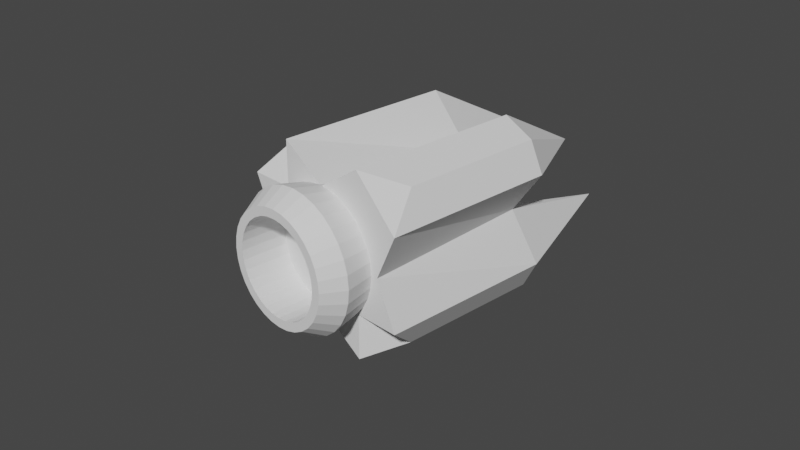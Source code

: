# Source: Lvl4.blend  (saved by Blender 3.3.6; exported with 4.5.12 LTS)
import bpy
from mathutils import Matrix  # noqa: F401  (used for matrix-valued properties, if any)

bpy.ops.wm.read_factory_settings(use_empty=True)
scene = bpy.context.scene
scene.name = 'Scene'

# ---- collections
col_collection = bpy.data.collections.new('Collection'); scene.collection.children.link(col_collection)

# ---- world
world_world = bpy.data.worlds.new('World'); scene.world = world_world
world_world.use_nodes = True; world_world.node_tree.nodes.clear()
_N = world_world.node_tree.nodes; _L = world_world.node_tree.links
n0 = _N.new('ShaderNodeOutputWorld'); n0.name = 'World Output'; n0.location = (300, 300)
n1 = _N.new('ShaderNodeBackground'); n1.name = 'Background'; n1.location = (10, 300)
n1.inputs[0].default_value = (0.05088, 0.05088, 0.05088, 1.0)
_L.new(n1.outputs[0], n0.inputs[0])
n0.is_active_output = True
world_world.color = (0.05088, 0.05088, 0.05088)
world_world.use_sun_shadow = False
world_world.sun_shadow_jitter_overblur = 0.0

# ---- cameras
cam_camera = bpy.data.cameras.new('Camera')
cam_camera.clip_end = 100.0
cam_camera.ortho_scale = 7.314

# ---- meshes
me_cube_001 = bpy.data.meshes.new('Cube.001')
me_cube_001.from_pydata([(-0.8218, -0.6219, -0.8218), (-0.8218, -0.6219, 0.8218), (-0.8218, 1.022, -0.8218), (-0.8218, 1.022, 0.8218), (0.8218, -0.6219, -0.8218), (0.8218, -0.6219, 0.8218), (0.8218, 1.022, -0.8218), (0.8218, 1.022, 0.8218), (0.5, 1.0, -1.0), (0.0, 1.0, -0.4509), (-0.5, 1.0, -1.0), (-0.5, 1.0, 1.0), (0.0, 1.0, 0.4509), (0.5, 1.0, 1.0), (-0.5, -1.0, -1.0), (0.0, -1.0, -0.6754), (0.5, -1.0, -1.0), (0.5, -1.0, 1.0), (0.0, -1.0, 0.6754), (-0.5, -1.0, 1.0), (-1.0, -1.0, -0.5), (-0.7666, -1.0, 0.0), (-1.0, -1.0, 0.5), (-1.0, 1.0, 0.5), (-0.64, 1.0, 0.0), (-1.0, 1.0, -0.5), (1.0, 1.0, 0.5), (0.64, 1.0, 0.0), (1.0, 1.0, -0.5), (1.0, -1.0, 0.5), (0.7666, -1.0, 0.0), (1.0, -1.0, -0.5), (0.5, -1.0, 0.5), (0.5, -1.0, 0.0), (0.5, -1.0, -0.5), (0.0, -1.0, 0.5), (0.0, -1.0, 0.0), (0.0, -1.0, -0.5), (-0.5, -1.0, 0.5), (-0.5, -1.0, 0.0), (-0.5, -1.0, -0.5), (-0.4109, 2.092, 0.4109), (-0.5, 1.0, 0.0), (-0.4109, 2.61, -0.4109), (0.0, 0.7302, 0.4109), (0.0, 1.0, 0.0), (0.0, 1.248, -0.4109), (0.4109, 2.092, 0.4109), (0.5, 1.0, 0.0), (0.4109, 2.61, -0.4109), (0.0, 2.283, 0.0)], [], [(22, 1, 3, 23), (47, 13, 7, 26), (26, 7, 5, 29), (38, 19, 1, 22), (8, 6, 4, 16), (11, 3, 1, 19), (7, 13, 17, 5), (13, 12, 18, 17), (12, 11, 19, 18), (2, 10, 14, 0), (10, 9, 15, 14), (9, 8, 16, 15), (29, 5, 17, 32), (32, 17, 18, 35), (35, 18, 19, 38), (23, 3, 11, 41), (41, 11, 12, 44), (44, 12, 13, 47), (9, 46, 49, 8), (46, 45, 48, 49), (45, 44, 47, 48), (10, 43, 46, 9), (43, 42, 45, 46), (42, 41, 44, 45), (2, 25, 43, 10), (25, 24, 42, 43), (24, 23, 41, 42), (15, 37, 40, 14), (37, 36, 39, 40), (36, 35, 38, 39), (16, 34, 37, 15), (34, 33, 36, 37), (33, 32, 35, 36), (4, 31, 34, 16), (31, 30, 33, 34), (30, 29, 32, 33), (14, 40, 20, 0), (40, 39, 21, 20), (39, 38, 22, 21), (6, 28, 31, 4), (28, 27, 30, 31), (27, 26, 29, 30), (8, 49, 28, 6), (49, 48, 27, 28), (48, 47, 26, 27), (0, 20, 25, 2), (20, 21, 24, 25), (21, 22, 23, 24)])
_uv = me_cube_001.uv_layers.new(name='UVMap')
_uv.uv.foreach_set('vector', [0.5625, 0.0, 0.625, 0.0, 0.625, 0.25, 0.5625, 0.25, 0.5625, 0.4375, 0.625, 0.4375, 0.625, 0.5, 0.5625, 0.5, 0.5625, 0.5, 0.625, 0.5, 0.625, 0.75, 0.5625, 0.75, 0.5625, 0.9375, 0.625, 0.9375, 0.625, 1.0, 0.5625, 1.0, 0.3125, 0.5, 0.375, 0.5, 0.375, 0.75, 0.3125, 0.75, 0.8125, 0.5, 0.875, 0.5, 0.875, 0.75, 0.8125, 0.75, 0.625, 0.5, 0.6875, 0.5, 0.6875, 0.75, 0.625, 0.75, 0.6875, 0.5, 0.75, 0.5, 0.75, 0.75, 0.6875, 0.75, 0.75, 0.5, 0.8125, 0.5, 0.8125, 0.75, 0.75, 0.75, 0.125, 0.5, 0.1875, 0.5, 0.1875, 0.75, 0.125, 0.75, 0.1875, 0.5, 0.25, 0.5, 0.25, 0.75, 0.1875, 0.75, 0.25, 0.5, 0.3125, 0.5, 0.3125, 0.75, 0.25, 0.75, 0.5625, 0.75, 0.625, 0.75, 0.625, 0.8125, 0.5625, 0.8125, 0.5625, 0.8125, 0.625, 0.8125, 0.625, 0.875, 0.5625, 0.875, 0.5625, 0.875, 0.625, 0.875, 0.625, 0.9375, 0.5625, 0.9375, 0.5625, 0.25, 0.625, 0.25, 0.625, 0.3125, 0.5625, 0.3125, 0.5625, 0.3125, 0.625, 0.3125, 0.625, 0.375, 0.5625, 0.375, 0.5625, 0.375, 0.625, 0.375, 0.625, 0.4375, 0.5625, 0.4375, 0.375, 0.375, 0.4375, 0.375, 0.4375, 0.4375, 0.375, 0.4375, 0.4375, 0.375, 0.5, 0.375, 0.5, 0.4375, 0.4375, 0.4375, 0.5, 0.375, 0.5625, 0.375, 0.5625, 0.4375, 0.5, 0.4375, 0.375, 0.3125, 0.4375, 0.3125, 0.4375, 0.375, 0.375, 0.375, 0.4375, 0.3125, 0.5, 0.3125, 0.5, 0.375, 0.4375, 0.375, 0.5, 0.3125, 0.5625, 0.3125, 0.5625, 0.375, 0.5, 0.375, 0.375, 0.25, 0.4375, 0.25, 0.4375, 0.3125, 0.375, 0.3125, 0.4375, 0.25, 0.5, 0.25, 0.5, 0.3125, 0.4375, 0.3125, 0.5, 0.25, 0.5625, 0.25, 0.5625, 0.3125, 0.5, 0.3125, 0.375, 0.875, 0.4375, 0.875, 0.4375, 0.9375, 0.375, 0.9375, 0.4375, 0.875, 0.5, 0.875, 0.5, 0.9375, 0.4375, 0.9375, 0.5, 0.875, 0.5625, 0.875, 0.5625, 0.9375, 0.5, 0.9375, 0.375, 0.8125, 0.4375, 0.8125, 0.4375, 0.875, 0.375, 0.875, 0.4375, 0.8125, 0.5, 0.8125, 0.5, 0.875, 0.4375, 0.875, 0.5, 0.8125, 0.5625, 0.8125, 0.5625, 0.875, 0.5, 0.875, 0.375, 0.75, 0.4375, 0.75, 0.4375, 0.8125, 0.375, 0.8125, 0.4375, 0.75, 0.5, 0.75, 0.5, 0.8125, 0.4375, 0.8125, 0.5, 0.75, 0.5625, 0.75, 0.5625, 0.8125, 0.5, 0.8125, 0.375, 0.9375, 0.4375, 0.9375, 0.4375, 1.0, 0.375, 1.0, 0.4375, 0.9375, 0.5, 0.9375, 0.5, 1.0, 0.4375, 1.0, 0.5, 0.9375, 0.5625, 0.9375, 0.5625, 1.0, 0.5, 1.0, 0.375, 0.5, 0.4375, 0.5, 0.4375, 0.75, 0.375, 0.75, 0.4375, 0.5, 0.5, 0.5, 0.5, 0.75, 0.4375, 0.75, 0.5, 0.5, 0.5625, 0.5, 0.5625, 0.75, 0.5, 0.75, 0.375, 0.4375, 0.4375, 0.4375, 0.4375, 0.5, 0.375, 0.5, 0.4375, 0.4375, 0.5, 0.4375, 0.5, 0.5, 0.4375, 0.5, 0.5, 0.4375, 0.5625, 0.4375, 0.5625, 0.5, 0.5, 0.5, 0.375, 0.0, 0.4375, 0.0, 0.4375, 0.25, 0.375, 0.25, 0.4375, 0.0, 0.5, 0.0, 0.5, 0.25, 0.4375, 0.25, 0.5, 0.0, 0.5625, 0.0, 0.5625, 0.25, 0.5, 0.25])
me_cube_001.update()
me_cylinder = bpy.data.meshes.new('Cylinder')
me_cylinder.from_pydata([(0.0, 1.0, -1.0), (0.0, 1.0, 1.0), (0.1951, 0.9808, -1.0), (0.1951, 0.9808, 1.0), (0.3827, 0.9239, -1.0), (0.3827, 0.9239, 1.0), (0.5556, 0.8315, -1.0), (0.5556, 0.8315, 1.0), (0.7071, 0.7071, -1.0), (0.7071, 0.7071, 1.0), (0.8315, 0.5556, -1.0), (0.8315, 0.5556, 1.0), (0.9239, 0.3827, -1.0), (0.9239, 0.3827, 1.0), (0.9808, 0.1951, -1.0), (0.9808, 0.1951, 1.0), (1.0, 0.0, -1.0), (1.0, 0.0, 1.0), (0.9808, -0.1951, -1.0), (0.9808, -0.1951, 1.0), (0.9239, -0.3827, -1.0), (0.9239, -0.3827, 1.0), (0.8315, -0.5556, -1.0), (0.8315, -0.5556, 1.0), (0.7071, -0.7071, -1.0), (0.7071, -0.7071, 1.0), (0.5556, -0.8315, -1.0), (0.5556, -0.8315, 1.0), (0.3827, -0.9239, -1.0), (0.3827, -0.9239, 1.0), (0.1951, -0.9808, -1.0), (0.1951, -0.9808, 1.0), (0.0, -1.0, -1.0), (0.0, -1.0, 1.0), (-0.1951, -0.9808, -1.0), (-0.1951, -0.9808, 1.0), (-0.3827, -0.9239, -1.0), (-0.3827, -0.9239, 1.0), (-0.5556, -0.8315, -1.0), (-0.5556, -0.8315, 1.0), (-0.7071, -0.7071, -1.0), (-0.7071, -0.7071, 1.0), (-0.8315, -0.5556, -1.0), (-0.8315, -0.5556, 1.0), (-0.9239, -0.3827, -1.0), (-0.9239, -0.3827, 1.0), (-0.9808, -0.1951, -1.0), (-0.9808, -0.1951, 1.0), (-1.0, 0.0, -1.0), (-1.0, 0.0, 1.0), (-0.9808, 0.1951, -1.0), (-0.9808, 0.1951, 1.0), (-0.9239, 0.3827, -1.0), (-0.9239, 0.3827, 1.0), (-0.8315, 0.5556, -1.0), (-0.8315, 0.5556, 1.0), (-0.7071, 0.7071, -1.0), (-0.7071, 0.7071, 1.0), (-0.5556, 0.8315, -1.0), (-0.5556, 0.8315, 1.0), (-0.3827, 0.9239, -1.0), (-0.3827, 0.9239, 1.0), (-0.1951, 0.9808, -1.0), (-0.1951, 0.9808, 1.0), (0.0, 1.0, 0.4347), (0.1951, 0.9808, 0.4347), (0.3827, 0.9239, 0.4347), (0.5556, 0.8315, 0.4347), (0.7071, 0.7071, 0.4347), (0.8315, 0.5556, 0.4347), (0.9239, 0.3827, 0.4347), (0.9808, 0.1951, 0.4347), (1.0, 0.0, 0.4347), (0.9808, -0.1951, 0.4347), (0.9239, -0.3827, 0.4347), (0.8315, -0.5556, 0.4347), (0.7071, -0.7071, 0.4347), (0.5556, -0.8315, 0.4347), (0.3827, -0.9239, 0.4347), (0.1951, -0.9808, 0.4347), (0.0, -1.0, 0.4347), (-0.1951, -0.9808, 0.4347), (-0.3827, -0.9239, 0.4347), (-0.5556, -0.8315, 0.4347), (-0.7071, -0.7071, 0.4347), (-0.8315, -0.5556, 0.4347), (-0.9239, -0.3827, 0.4347), (-0.9808, -0.1951, 0.4347), (-1.0, 0.0, 0.4347), (-0.9808, 0.1951, 0.4347), (-0.9239, 0.3827, 0.4347), (-0.8315, 0.5556, 0.4347), (-0.7071, 0.7071, 0.4347), (-0.5556, 0.8315, 0.4347), (-0.3827, 0.9239, 0.4347), (-0.1951, 0.9808, 0.4347), (0.0, 1.0, -1.0), (0.1951, 0.9808, -1.0), (0.3827, 0.9239, -1.0), (0.5556, 0.8315, -1.0), (0.7071, 0.7071, -1.0), (0.8315, 0.5556, -1.0), (0.9239, 0.3827, -1.0), (0.9808, 0.1951, -1.0), (1.0, 0.0, -1.0), (0.9808, -0.1951, -1.0), (0.9239, -0.3827, -1.0), (0.8315, -0.5556, -1.0), (0.7071, -0.7071, -1.0), (0.5556, -0.8315, -1.0), (0.3827, -0.9239, -1.0), (0.1951, -0.9808, -1.0), (0.0, -1.0, -1.0), (-0.1951, -0.9808, -1.0), (-0.3827, -0.9239, -1.0), (-0.5556, -0.8315, -1.0), (-0.7071, -0.7071, -1.0), (-0.8315, -0.5556, -1.0), (-0.9239, -0.3827, -1.0), (-0.9808, -0.1951, -1.0), (-1.0, 0.0, -1.0), (-0.9808, 0.1951, -1.0), (-0.9239, 0.3827, -1.0), (-0.8315, 0.5556, -1.0), (-0.7071, 0.7071, -1.0), (-0.5556, 0.8315, -1.0), (-0.3827, 0.9239, -1.0), (-0.1951, 0.9808, -1.0), (0.0, 0.8435, -1.0), (0.1646, 0.8273, -1.0), (0.3228, 0.7793, -1.0), (0.4686, 0.7013, -1.0), (0.5964, 0.5964, -1.0), (0.7013, 0.4686, -1.0), (0.7793, 0.3228, -1.0), (0.8273, 0.1646, -1.0), (0.8435, 0.0, -1.0), (0.8273, -0.1646, -1.0), (0.7793, -0.3228, -1.0), (0.7013, -0.4686, -1.0), (0.5964, -0.5964, -1.0), (0.4686, -0.7013, -1.0), (0.3228, -0.7793, -1.0), (0.1646, -0.8273, -1.0), (0.0, -0.8435, -1.0), (-0.1646, -0.8273, -1.0), (-0.3228, -0.7793, -1.0), (-0.4686, -0.7013, -1.0), (-0.5964, -0.5964, -1.0), (-0.7013, -0.4686, -1.0), (-0.7793, -0.3228, -1.0), (-0.8273, -0.1646, -1.0), (-0.8435, 0.0, -1.0), (-0.8273, 0.1646, -1.0), (-0.7793, 0.3228, -1.0), (-0.7013, 0.4686, -1.0), (-0.5964, 0.5964, -1.0), (-0.4686, 0.7013, -1.0), (-0.3228, 0.7793, -1.0), (-0.1646, 0.8273, -1.0), (0.0, 1.0, -1.0), (0.1951, 0.9808, -1.0), (0.3827, 0.9239, -1.0), (0.5556, 0.8315, -1.0), (0.7071, 0.7071, -1.0), (0.8315, 0.5556, -1.0), (0.9239, 0.3827, -1.0), (0.9808, 0.1951, -1.0), (1.0, 0.0, -1.0), (0.9808, -0.1951, -1.0), (0.9239, -0.3827, -1.0), (0.8315, -0.5556, -1.0), (0.7071, -0.7071, -1.0), (0.5556, -0.8315, -1.0), (0.3827, -0.9239, -1.0), (0.1951, -0.9808, -1.0), (0.0, -1.0, -1.0), (-0.1951, -0.9808, -1.0), (-0.3827, -0.9239, -1.0), (-0.5556, -0.8315, -1.0), (-0.7071, -0.7071, -1.0), (-0.8315, -0.5556, -1.0), (-0.9239, -0.3827, -1.0), (-0.9808, -0.1951, -1.0), (-1.0, 0.0, -1.0), (-0.9808, 0.1951, -1.0), (-0.9239, 0.3827, -1.0), (-0.8315, 0.5556, -1.0), (-0.7071, 0.7071, -1.0), (-0.5556, 0.8315, -1.0), (-0.3827, 0.9239, -1.0), (-0.1951, 0.9808, -1.0), (-1.348e-07, 0.8435, -0.163), (0.1646, 0.8273, -0.163), (0.3228, 0.7793, -0.163), (0.4686, 0.7013, -0.163), (0.5964, 0.5964, -0.163), (0.7013, 0.4686, -0.163), (0.7793, 0.3228, -0.163), (0.8273, 0.1646, -0.163), (0.8435, 0.0, -0.163), (0.8273, -0.1646, -0.163), (0.7793, -0.3228, -0.163), (0.7013, -0.4686, -0.163), (0.5964, -0.5964, -0.163), (0.4686, -0.7013, -0.163), (0.3228, -0.7793, -0.163), (0.1646, -0.8273, -0.163), (-1.348e-07, -0.8435, -0.163), (-0.1646, -0.8273, -0.163), (-0.3228, -0.7793, -0.163), (-0.4686, -0.7013, -0.163), (-0.5964, -0.5964, -0.163), (-0.7013, -0.4686, -0.163), (-0.7793, -0.3228, -0.163), (-0.8273, -0.1646, -0.163), (-0.8435, 0.0, -0.163), (-0.8273, 0.1646, -0.163), (-0.7793, 0.3228, -0.163), (-0.7013, 0.4686, -0.163), (-0.5964, 0.5964, -0.163), (-0.4686, 0.7013, -0.163), (-0.3228, 0.7793, -0.163), (-0.1646, 0.8273, -0.163), (0.2378, 1.195, -0.6203), (0.4664, 1.126, -0.6203), (0.6772, 1.013, -0.6203), (0.8619, 0.8619, -0.6203), (1.013, 0.6772, -0.6203), (1.126, 0.4664, -0.6203), (1.195, 0.2378, -0.6203), (1.219, 1.824e-08, -0.6203), (1.195, -0.2378, -0.6203), (1.126, -0.4664, -0.6203), (1.013, -0.6772, -0.6203), (0.8619, -0.8619, -0.6203), (0.6772, -1.013, -0.6203), (0.4664, -1.126, -0.6203), (0.2378, -1.195, -0.6203), (-4.182e-09, -1.219, -0.6203), (-0.2378, -1.195, -0.6203), (-0.4664, -1.126, -0.6203), (-0.6772, -1.013, -0.6203), (-0.8619, -0.8619, -0.6203), (-1.013, -0.6772, -0.6203), (-1.126, -0.4664, -0.6203), (-1.195, -0.2378, -0.6203), (-1.219, 1.824e-08, -0.6203), (-1.195, 0.2378, -0.6203), (-1.126, 0.4664, -0.6203), (-1.013, 0.6772, -0.6203), (-0.8619, 0.8619, -0.6203), (-0.6772, 1.013, -0.6203), (-0.4664, 1.126, -0.6203), (-0.2378, 1.195, -0.6203), (-4.182e-09, 1.219, -0.6203)], [], [(64, 1, 3, 65), (65, 3, 5, 66), (66, 5, 7, 67), (67, 7, 9, 68), (68, 9, 11, 69), (69, 11, 13, 70), (70, 13, 15, 71), (71, 15, 17, 72), (72, 17, 19, 73), (73, 19, 21, 74), (74, 21, 23, 75), (75, 23, 25, 76), (76, 25, 27, 77), (77, 27, 29, 78), (78, 29, 31, 79), (79, 31, 33, 80), (80, 33, 35, 81), (81, 35, 37, 82), (82, 37, 39, 83), (83, 39, 41, 84), (84, 41, 43, 85), (85, 43, 45, 86), (86, 45, 47, 87), (87, 47, 49, 88), (88, 49, 51, 89), (89, 51, 53, 90), (90, 53, 55, 91), (91, 55, 57, 92), (92, 57, 59, 93), (93, 59, 61, 94), (3, 1, 63, 61, 59, 57, 55, 53, 51, 49, 47, 45, 43, 41, 39, 37, 35, 33, 31, 29, 27, 25, 23, 21, 19, 17, 15, 13, 11, 9, 7, 5), (94, 61, 63, 95), (95, 63, 1, 64), (6, 8, 100, 99), (254, 95, 64, 255), (253, 94, 95, 254), (252, 93, 94, 253), (251, 92, 93, 252), (250, 91, 92, 251), (249, 90, 91, 250), (248, 89, 90, 249), (247, 88, 89, 248), (246, 87, 88, 247), (245, 86, 87, 246), (244, 85, 86, 245), (243, 84, 85, 244), (242, 83, 84, 243), (241, 82, 83, 242), (240, 81, 82, 241), (239, 80, 81, 240), (238, 79, 80, 239), (237, 78, 79, 238), (236, 77, 78, 237), (235, 76, 77, 236), (234, 75, 76, 235), (233, 74, 75, 234), (232, 73, 74, 233), (231, 72, 73, 232), (230, 71, 72, 231), (229, 70, 71, 230), (228, 69, 70, 229), (227, 68, 69, 228), (226, 67, 68, 227), (225, 66, 67, 226), (224, 65, 66, 225), (255, 64, 65, 224), (120, 121, 185, 184), (24, 26, 109, 108), (42, 44, 118, 117), (60, 62, 127, 126), (16, 18, 105, 104), (34, 36, 114, 113), (52, 54, 123, 122), (8, 10, 101, 100), (26, 28, 110, 109), (44, 46, 119, 118), (0, 2, 97, 96), (62, 0, 96, 127), (18, 20, 106, 105), (36, 38, 115, 114), (54, 56, 124, 123), (10, 12, 102, 101), (28, 30, 111, 110), (46, 48, 120, 119), (2, 4, 98, 97), (20, 22, 107, 106), (38, 40, 116, 115), (56, 58, 125, 124), (12, 14, 103, 102), (30, 32, 112, 111), (48, 50, 121, 120), (4, 6, 99, 98), (22, 24, 108, 107), (40, 42, 117, 116), (58, 60, 126, 125), (14, 16, 104, 103), (32, 34, 113, 112), (50, 52, 122, 121), (136, 137, 201, 200), (107, 108, 172, 171), (121, 122, 186, 185), (108, 109, 173, 172), (122, 123, 187, 186), (109, 110, 174, 173), (96, 97, 161, 160), (123, 124, 188, 187), (110, 111, 175, 174), (97, 98, 162, 161), (124, 125, 189, 188), (111, 112, 176, 175), (98, 99, 163, 162), (125, 126, 190, 189), (112, 113, 177, 176), (99, 100, 164, 163), (126, 127, 191, 190), (113, 114, 178, 177), (100, 101, 165, 164), (127, 96, 160, 191), (114, 115, 179, 178), (101, 102, 166, 165), (115, 116, 180, 179), (102, 103, 167, 166), (116, 117, 181, 180), (103, 104, 168, 167), (117, 118, 182, 181), (104, 105, 169, 168), (118, 119, 183, 182), (105, 106, 170, 169), (119, 120, 184, 183), (106, 107, 171, 170), (129, 128, 160, 161), (130, 129, 161, 162), (131, 130, 162, 163), (132, 131, 163, 164), (133, 132, 164, 165), (134, 133, 165, 166), (135, 134, 166, 167), (136, 135, 167, 168), (137, 136, 168, 169), (138, 137, 169, 170), (139, 138, 170, 171), (140, 139, 171, 172), (141, 140, 172, 173), (142, 141, 173, 174), (143, 142, 174, 175), (144, 143, 175, 176), (145, 144, 176, 177), (146, 145, 177, 178), (147, 146, 178, 179), (148, 147, 179, 180), (149, 148, 180, 181), (150, 149, 181, 182), (151, 150, 182, 183), (152, 151, 183, 184), (153, 152, 184, 185), (154, 153, 185, 186), (155, 154, 186, 187), (156, 155, 187, 188), (157, 156, 188, 189), (158, 157, 189, 190), (159, 158, 190, 191), (128, 159, 191, 160), (192, 193, 194, 195, 196, 197, 198, 199, 200, 201, 202, 203, 204, 205, 206, 207, 208, 209, 210, 211, 212, 213, 214, 215, 216, 217, 218, 219, 220, 221, 222, 223), (150, 151, 215, 214), (137, 138, 202, 201), (151, 152, 216, 215), (138, 139, 203, 202), (152, 153, 217, 216), (139, 140, 204, 203), (153, 154, 218, 217), (140, 141, 205, 204), (154, 155, 219, 218), (141, 142, 206, 205), (128, 129, 193, 192), (155, 156, 220, 219), (142, 143, 207, 206), (129, 130, 194, 193), (156, 157, 221, 220), (143, 144, 208, 207), (130, 131, 195, 194), (157, 158, 222, 221), (144, 145, 209, 208), (131, 132, 196, 195), (158, 159, 223, 222), (145, 146, 210, 209), (132, 133, 197, 196), (159, 128, 192, 223), (146, 147, 211, 210), (133, 134, 198, 197), (147, 148, 212, 211), (134, 135, 199, 198), (148, 149, 213, 212), (135, 136, 200, 199), (149, 150, 214, 213), (0, 255, 224, 2), (2, 224, 225, 4), (4, 225, 226, 6), (6, 226, 227, 8), (8, 227, 228, 10), (10, 228, 229, 12), (12, 229, 230, 14), (14, 230, 231, 16), (16, 231, 232, 18), (18, 232, 233, 20), (20, 233, 234, 22), (22, 234, 235, 24), (24, 235, 236, 26), (26, 236, 237, 28), (28, 237, 238, 30), (30, 238, 239, 32), (32, 239, 240, 34), (34, 240, 241, 36), (36, 241, 242, 38), (38, 242, 243, 40), (40, 243, 244, 42), (42, 244, 245, 44), (44, 245, 246, 46), (46, 246, 247, 48), (48, 247, 248, 50), (50, 248, 249, 52), (52, 249, 250, 54), (54, 250, 251, 56), (56, 251, 252, 58), (58, 252, 253, 60), (60, 253, 254, 62), (62, 254, 255, 0)])
_uv = me_cylinder.uv_layers.new(name='UVMap')
_uv.uv.foreach_set('vector', [1.0, 0.8587, 1.0, 1.0, 0.9688, 1.0, 0.9688, 0.8587, 0.9688, 0.8587, 0.9688, 1.0, 0.9375, 1.0, 0.9375, 0.8587, 0.9375, 0.8587, 0.9375, 1.0, 0.9062, 1.0, 0.9062, 0.8587, 0.9062, 0.8587, 0.9062, 1.0, 0.875, 1.0, 0.875, 0.8587, 0.875, 0.8587, 0.875, 1.0, 0.8438, 1.0, 0.8438, 0.8587, 0.8438, 0.8587, 0.8438, 1.0, 0.8125, 1.0, 0.8125, 0.8587, 0.8125, 0.8587, 0.8125, 1.0, 0.7812, 1.0, 0.7812, 0.8587, 0.7812, 0.8587, 0.7812, 1.0, 0.75, 1.0, 0.75, 0.8587, 0.75, 0.8587, 0.75, 1.0, 0.7188, 1.0, 0.7188, 0.8587, 0.7188, 0.8587, 0.7188, 1.0, 0.6875, 1.0, 0.6875, 0.8587, 0.6875, 0.8587, 0.6875, 1.0, 0.6562, 1.0, 0.6562, 0.8587, 0.6562, 0.8587, 0.6562, 1.0, 0.625, 1.0, 0.625, 0.8587, 0.625, 0.8587, 0.625, 1.0, 0.5938, 1.0, 0.5938, 0.8587, 0.5938, 0.8587, 0.5938, 1.0, 0.5625, 1.0, 0.5625, 0.8587, 0.5625, 0.8587, 0.5625, 1.0, 0.5312, 1.0, 0.5312, 0.8587, 0.5312, 0.8587, 0.5312, 1.0, 0.5, 1.0, 0.5, 0.8587, 0.5, 0.8587, 0.5, 1.0, 0.4688, 1.0, 0.4688, 0.8587, 0.4688, 0.8587, 0.4688, 1.0, 0.4375, 1.0, 0.4375, 0.8587, 0.4375, 0.8587, 0.4375, 1.0, 0.4062, 1.0, 0.4062, 0.8587, 0.4062, 0.8587, 0.4062, 1.0, 0.375, 1.0, 0.375, 0.8587, 0.375, 0.8587, 0.375, 1.0, 0.3438, 1.0, 0.3438, 0.8587, 0.3438, 0.8587, 0.3438, 1.0, 0.3125, 1.0, 0.3125, 0.8587, 0.3125, 0.8587, 0.3125, 1.0, 0.2812, 1.0, 0.2812, 0.8587, 0.2812, 0.8587, 0.2812, 1.0, 0.25, 1.0, 0.25, 0.8587, 0.25, 0.8587, 0.25, 1.0, 0.2188, 1.0, 0.2188, 0.8587, 0.2188, 0.8587, 0.2188, 1.0, 0.1875, 1.0, 0.1875, 0.8587, 0.1875, 0.8587, 0.1875, 1.0, 0.1562, 1.0, 0.1562, 0.8587, 0.1562, 0.8587, 0.1562, 1.0, 0.125, 1.0, 0.125, 0.8587, 0.125, 0.8587, 0.125, 1.0, 0.09375, 1.0, 0.09375, 0.8587, 0.09375, 0.8587, 0.09375, 1.0, 0.0625, 1.0, 0.0625, 0.8587, 0.2968, 0.4854, 0.25, 0.49, 0.2032, 0.4854, 0.1582, 0.4717, 0.1167, 0.4496, 0.08029, 0.4197, 0.05045, 0.3833, 0.02827, 0.3418, 0.01461, 0.2968, 0.01, 0.25, 0.01461, 0.2032, 0.02827, 0.1582, 0.05045, 0.1167, 0.08029, 0.08029, 0.1167, 0.05045, 0.1582, 0.02827, 0.2032, 0.01461, 0.25, 0.01, 0.2968, 0.01461, 0.3418, 0.02827, 0.3833, 0.05045, 0.4197, 0.08029, 0.4496, 0.1167, 0.4717, 0.1582, 0.4854, 0.2032, 0.49, 0.25, 0.4854, 0.2968, 0.4717, 0.3418, 0.4496, 0.3833, 0.4197, 0.4197, 0.3833, 0.4496, 0.3418, 0.4717, 0.0625, 0.8587, 0.0625, 1.0, 0.03125, 1.0, 0.03125, 0.8587, 0.03125, 0.8587, 0.03125, 1.0, 0.0, 1.0, 0.0, 0.8587, 0.9062, 0.5, 0.875, 0.5, 0.875, 0.5, 0.9062, 0.5, 0.03125, 0.5269, 0.03125, 0.8587, 0.0, 0.8587, 0.0, 0.5269, 0.0625, 0.5269, 0.0625, 0.8587, 0.03125, 0.8587, 0.03125, 0.5269, 0.09375, 0.5269, 0.09375, 0.8587, 0.0625, 0.8587, 0.0625, 0.5269, 0.125, 0.5269, 0.125, 0.8587, 0.09375, 0.8587, 0.09375, 0.5269, 0.1562, 0.5269, 0.1562, 0.8587, 0.125, 0.8587, 0.125, 0.5269, 0.1875, 0.5269, 0.1875, 0.8587, 0.1562, 0.8587, 0.1562, 0.5269, 0.2188, 0.5269, 0.2188, 0.8587, 0.1875, 0.8587, 0.1875, 0.5269, 0.25, 0.5269, 0.25, 0.8587, 0.2188, 0.8587, 0.2188, 0.5269, 0.2812, 0.5269, 0.2812, 0.8587, 0.25, 0.8587, 0.25, 0.5269, 0.3125, 0.5269, 0.3125, 0.8587, 0.2812, 0.8587, 0.2812, 0.5269, 0.3438, 0.5269, 0.3438, 0.8587, 0.3125, 0.8587, 0.3125, 0.5269, 0.375, 0.5269, 0.375, 0.8587, 0.3438, 0.8587, 0.3438, 0.5269, 0.4062, 0.5269, 0.4062, 0.8587, 0.375, 0.8587, 0.375, 0.5269, 0.4375, 0.5269, 0.4375, 0.8587, 0.4062, 0.8587, 0.4062, 0.5269, 0.4688, 0.5269, 0.4688, 0.8587, 0.4375, 0.8587, 0.4375, 0.5269, 0.5, 0.5269, 0.5, 0.8587, 0.4688, 0.8587, 0.4688, 0.5269, 0.5312, 0.5269, 0.5312, 0.8587, 0.5, 0.8587, 0.5, 0.5269, 0.5625, 0.5269, 0.5625, 0.8587, 0.5312, 0.8587, 0.5312, 0.5269, 0.5938, 0.5269, 0.5938, 0.8587, 0.5625, 0.8587, 0.5625, 0.5269, 0.625, 0.5269, 0.625, 0.8587, 0.5938, 0.8587, 0.5938, 0.5269, 0.6562, 0.5269, 0.6562, 0.8587, 0.625, 0.8587, 0.625, 0.5269, 0.6875, 0.5269, 0.6875, 0.8587, 0.6562, 0.8587, 0.6562, 0.5269, 0.7188, 0.5269, 0.7188, 0.8587, 0.6875, 0.8587, 0.6875, 0.5269, 0.75, 0.5269, 0.75, 0.8587, 0.7188, 0.8587, 0.7188, 0.5269, 0.7812, 0.5269, 0.7812, 0.8587, 0.75, 0.8587, 0.75, 0.5269, 0.8125, 0.5269, 0.8125, 0.8587, 0.7812, 0.8587, 0.7812, 0.5269, 0.8438, 0.5269, 0.8438, 0.8587, 0.8125, 0.8587, 0.8125, 0.5269, 0.875, 0.5269, 0.875, 0.8587, 0.8438, 0.8587, 0.8438, 0.5269, 0.9062, 0.5269, 0.9062, 0.8587, 0.875, 0.8587, 0.875, 0.5269, 0.9375, 0.5269, 0.9375, 0.8587, 0.9062, 0.8587, 0.9062, 0.5269, 0.9688, 0.5269, 0.9688, 0.8587, 0.9375, 0.8587, 0.9375, 0.5269, 1.0, 0.5269, 1.0, 0.8587, 0.9688, 0.8587, 0.9688, 0.5269, 0.25, 0.5, 0.2188, 0.5, 0.2188, 0.5, 0.25, 0.5, 0.625, 0.5, 0.5938, 0.5, 0.5938, 0.5, 0.625, 0.5, 0.3438, 0.5, 0.3125, 0.5, 0.3125, 0.5, 0.3438, 0.5, 0.0625, 0.5, 0.03125, 0.5, 0.03125, 0.5, 0.0625, 0.5, 0.75, 0.5, 0.7188, 0.5, 0.7188, 0.5, 0.75, 0.5, 0.4688, 0.5, 0.4375, 0.5, 0.4375, 0.5, 0.4688, 0.5, 0.1875, 0.5, 0.1562, 0.5, 0.1562, 0.5, 0.1875, 0.5, 0.875, 0.5, 0.8438, 0.5, 0.8438, 0.5, 0.875, 0.5, 0.5938, 0.5, 0.5625, 0.5, 0.5625, 0.5, 0.5938, 0.5, 0.3125, 0.5, 0.2812, 0.5, 0.2812, 0.5, 0.3125, 0.5, 1.0, 0.5, 0.9688, 0.5, 0.9688, 0.5, 1.0, 0.5, 0.03125, 0.5, 0.0, 0.5, 0.0, 0.5, 0.03125, 0.5, 0.7188, 0.5, 0.6875, 0.5, 0.6875, 0.5, 0.7188, 0.5, 0.4375, 0.5, 0.4062, 0.5, 0.4062, 0.5, 0.4375, 0.5, 0.1562, 0.5, 0.125, 0.5, 0.125, 0.5, 0.1562, 0.5, 0.8438, 0.5, 0.8125, 0.5, 0.8125, 0.5, 0.8438, 0.5, 0.5625, 0.5, 0.5312, 0.5, 0.5312, 0.5, 0.5625, 0.5, 0.2812, 0.5, 0.25, 0.5, 0.25, 0.5, 0.2812, 0.5, 0.9688, 0.5, 0.9375, 0.5, 0.9375, 0.5, 0.9688, 0.5, 0.6875, 0.5, 0.6562, 0.5, 0.6562, 0.5, 0.6875, 0.5, 0.4062, 0.5, 0.375, 0.5, 0.375, 0.5, 0.4062, 0.5, 0.125, 0.5, 0.09375, 0.5, 0.09375, 0.5, 0.125, 0.5, 0.8125, 0.5, 0.7812, 0.5, 0.7812, 0.5, 0.8125, 0.5, 0.5312, 0.5, 0.5, 0.5, 0.5, 0.5, 0.5312, 0.5, 0.25, 0.5, 0.2188, 0.5, 0.2188, 0.5, 0.25, 0.5, 0.9375, 0.5, 0.9062, 0.5, 0.9062, 0.5, 0.9375, 0.5, 0.6562, 0.5, 0.625, 0.5, 0.625, 0.5, 0.6562, 0.5, 0.375, 0.5, 0.3438, 0.5, 0.3438, 0.5, 0.375, 0.5, 0.09375, 0.5, 0.0625, 0.5, 0.0625, 0.5, 0.09375, 0.5, 0.7812, 0.5, 0.75, 0.5, 0.75, 0.5, 0.7812, 0.5, 0.5, 0.5, 0.4688, 0.5, 0.4688, 0.5, 0.5, 0.5, 0.2188, 0.5, 0.1875, 0.5, 0.1875, 0.5, 0.2188, 0.5, 0.9524, 0.25, 0.9485, 0.2105, 0.9485, 0.2105, 0.9524, 0.25, 0.6562, 0.5, 0.625, 0.5, 0.625, 0.5, 0.6562, 0.5, 0.2188, 0.5, 0.1875, 0.5, 0.1875, 0.5, 0.2188, 0.5, 0.625, 0.5, 0.5938, 0.5, 0.5938, 0.5, 0.625, 0.5, 0.1875, 0.5, 0.1562, 0.5, 0.1562, 0.5, 0.1875, 0.5, 0.5938, 0.5, 0.5625, 0.5, 0.5625, 0.5, 0.5938, 0.5, 1.0, 0.5, 0.9688, 0.5, 0.9688, 0.5, 1.0, 0.5, 0.1562, 0.5, 0.125, 0.5, 0.125, 0.5, 0.1562, 0.5, 0.5625, 0.5, 0.5312, 0.5, 0.5312, 0.5, 0.5625, 0.5, 0.9688, 0.5, 0.9375, 0.5, 0.9375, 0.5, 0.9688, 0.5, 0.125, 0.5, 0.09375, 0.5, 0.09375, 0.5, 0.125, 0.5, 0.5312, 0.5, 0.5, 0.5, 0.5, 0.5, 0.5312, 0.5, 0.9375, 0.5, 0.9062, 0.5, 0.9062, 0.5, 0.9375, 0.5, 0.09375, 0.5, 0.0625, 0.5, 0.0625, 0.5, 0.09375, 0.5, 0.5, 0.5, 0.4688, 0.5, 0.4688, 0.5, 0.5, 0.5, 0.9062, 0.5, 0.875, 0.5, 0.875, 0.5, 0.9062, 0.5, 0.0625, 0.5, 0.03125, 0.5, 0.03125, 0.5, 0.0625, 0.5, 0.4688, 0.5, 0.4375, 0.5, 0.4375, 0.5, 0.4688, 0.5, 0.875, 0.5, 0.8438, 0.5, 0.8438, 0.5, 0.875, 0.5, 0.03125, 0.5, 0.0, 0.5, 0.0, 0.5, 0.03125, 0.5, 0.4375, 0.5, 0.4062, 0.5, 0.4062, 0.5, 0.4375, 0.5, 0.8438, 0.5, 0.8125, 0.5, 0.8125, 0.5, 0.8438, 0.5, 0.4062, 0.5, 0.375, 0.5, 0.375, 0.5, 0.4062, 0.5, 0.8125, 0.5, 0.7812, 0.5, 0.7812, 0.5, 0.8125, 0.5, 0.375, 0.5, 0.3438, 0.5, 0.3438, 0.5, 0.375, 0.5, 0.7812, 0.5, 0.75, 0.5, 0.75, 0.5, 0.7812, 0.5, 0.3438, 0.5, 0.3125, 0.5, 0.3125, 0.5, 0.3438, 0.5, 0.75, 0.5, 0.7188, 0.5, 0.7188, 0.5, 0.75, 0.5, 0.3125, 0.5, 0.2812, 0.5, 0.2812, 0.5, 0.3125, 0.5, 0.7188, 0.5, 0.6875, 0.5, 0.6875, 0.5, 0.7188, 0.5, 0.2812, 0.5, 0.25, 0.5, 0.25, 0.5, 0.2812, 0.5, 0.6875, 0.5, 0.6562, 0.5, 0.6562, 0.5, 0.6875, 0.5, 0.7895, 0.4485, 0.75, 0.4524, 0.75, 0.49, 0.7968, 0.4854, 0.8275, 0.437, 0.7895, 0.4485, 0.7968, 0.4854, 0.8418, 0.4717, 0.8625, 0.4183, 0.8275, 0.437, 0.8418, 0.4717, 0.8833, 0.4496, 0.8931, 0.3931, 0.8625, 0.4183, 0.8833, 0.4496, 0.9197, 0.4197, 0.9183, 0.3625, 0.8931, 0.3931, 0.9197, 0.4197, 0.9496, 0.3833, 0.937, 0.3275, 0.9183, 0.3625, 0.9496, 0.3833, 0.9717, 0.3418, 0.9485, 0.2895, 0.937, 0.3275, 0.9717, 0.3418, 0.9854, 0.2968, 0.9524, 0.25, 0.9485, 0.2895, 0.9854, 0.2968, 0.99, 0.25, 0.9485, 0.2105, 0.9524, 0.25, 0.99, 0.25, 0.9854, 0.2032, 0.937, 0.1725, 0.9485, 0.2105, 0.9854, 0.2032, 0.9717, 0.1582, 0.9183, 0.1375, 0.937, 0.1725, 0.9717, 0.1582, 0.9496, 0.1167, 0.8931, 0.1069, 0.9183, 0.1375, 0.9496, 0.1167, 0.9197, 0.08029, 0.8625, 0.08168, 0.8931, 0.1069, 0.9197, 0.08029, 0.8833, 0.05045, 0.8275, 0.06297, 0.8625, 0.08168, 0.8833, 0.05045, 0.8418, 0.02827, 0.7895, 0.05145, 0.8275, 0.06297, 0.8418, 0.02827, 0.7968, 0.01461, 0.75, 0.04756, 0.7895, 0.05145, 0.7968, 0.01461, 0.75, 0.01, 0.7105, 0.05145, 0.75, 0.04756, 0.75, 0.01, 0.7032, 0.01461, 0.6725, 0.06297, 0.7105, 0.05145, 0.7032, 0.01461, 0.6582, 0.02827, 0.6375, 0.08168, 0.6725, 0.06297, 0.6582, 0.02827, 0.6167, 0.05045, 0.6069, 0.1069, 0.6375, 0.08168, 0.6167, 0.05045, 0.5803, 0.08029, 0.5817, 0.1375, 0.6069, 0.1069, 0.5803, 0.08029, 0.5504, 0.1167, 0.563, 0.1725, 0.5817, 0.1375, 0.5504, 0.1167, 0.5283, 0.1582, 0.5515, 0.2105, 0.563, 0.1725, 0.5283, 0.1582, 0.5146, 0.2032, 0.5476, 0.25, 0.5515, 0.2105, 0.5146, 0.2032, 0.51, 0.25, 0.5515, 0.2895, 0.5476, 0.25, 0.51, 0.25, 0.5146, 0.2968, 0.563, 0.3275, 0.5515, 0.2895, 0.5146, 0.2968, 0.5283, 0.3418, 0.5817, 0.3625, 0.563, 0.3275, 0.5283, 0.3418, 0.5504, 0.3833, 0.6069, 0.3931, 0.5817, 0.3625, 0.5504, 0.3833, 0.5803, 0.4197, 0.6375, 0.4183, 0.6069, 0.3931, 0.5803, 0.4197, 0.6167, 0.4496, 0.6725, 0.437, 0.6375, 0.4183, 0.6167, 0.4496, 0.6582, 0.4717, 0.7105, 0.4485, 0.6725, 0.437, 0.6582, 0.4717, 0.7032, 0.4854, 0.75, 0.4524, 0.7105, 0.4485, 0.7032, 0.4854, 0.75, 0.49, 0.75, 0.4524, 0.7895, 0.4485, 0.8275, 0.437, 0.8625, 0.4183, 0.8931, 0.3931, 0.9183, 0.3625, 0.937, 0.3275, 0.9485, 0.2895, 0.9524, 0.25, 0.9485, 0.2105, 0.937, 0.1725, 0.9183, 0.1375, 0.8931, 0.1069, 0.8625, 0.08168, 0.8275, 0.06297, 0.7895, 0.05145, 0.75, 0.04756, 0.7105, 0.05145, 0.6725, 0.06297, 0.6375, 0.08168, 0.6069, 0.1069, 0.5817, 0.1375, 0.563, 0.1725, 0.5515, 0.2105, 0.5476, 0.25, 0.5515, 0.2895, 0.563, 0.3275, 0.5817, 0.3625, 0.6069, 0.3931, 0.6375, 0.4183, 0.6725, 0.437, 0.7105, 0.4485, 0.563, 0.1725, 0.5515, 0.2105, 0.5515, 0.2105, 0.563, 0.1725, 0.9485, 0.2105, 0.937, 0.1725, 0.937, 0.1725, 0.9485, 0.2105, 0.5515, 0.2105, 0.5476, 0.25, 0.5476, 0.25, 0.5515, 0.2105, 0.937, 0.1725, 0.9183, 0.1375, 0.9183, 0.1375, 0.937, 0.1725, 0.5476, 0.25, 0.5515, 0.2895, 0.5515, 0.2895, 0.5476, 0.25, 0.9183, 0.1375, 0.8931, 0.1069, 0.8931, 0.1069, 0.9183, 0.1375, 0.5515, 0.2895, 0.563, 0.3275, 0.563, 0.3275, 0.5515, 0.2895, 0.8931, 0.1069, 0.8625, 0.08168, 0.8625, 0.08168, 0.8931, 0.1069, 0.563, 0.3275, 0.5817, 0.3625, 0.5817, 0.3625, 0.563, 0.3275, 0.8625, 0.08168, 0.8275, 0.06297, 0.8275, 0.06297, 0.8625, 0.08168, 0.75, 0.4524, 0.7895, 0.4485, 0.7895, 0.4485, 0.75, 0.4524, 0.5817, 0.3625, 0.6069, 0.3931, 0.6069, 0.3931, 0.5817, 0.3625, 0.8275, 0.06297, 0.7895, 0.05145, 0.7895, 0.05145, 0.8275, 0.06297, 0.7895, 0.4485, 0.8275, 0.437, 0.8275, 0.437, 0.7895, 0.4485, 0.6069, 0.3931, 0.6375, 0.4183, 0.6375, 0.4183, 0.6069, 0.3931, 0.7895, 0.05145, 0.75, 0.04756, 0.75, 0.04756, 0.7895, 0.05145, 0.8275, 0.437, 0.8625, 0.4183, 0.8625, 0.4183, 0.8275, 0.437, 0.6375, 0.4183, 0.6725, 0.437, 0.6725, 0.437, 0.6375, 0.4183, 0.75, 0.04756, 0.7105, 0.05145, 0.7105, 0.05145, 0.75, 0.04756, 0.8625, 0.4183, 0.8931, 0.3931, 0.8931, 0.3931, 0.8625, 0.4183, 0.6725, 0.437, 0.7105, 0.4485, 0.7105, 0.4485, 0.6725, 0.437, 0.7105, 0.05145, 0.6725, 0.06297, 0.6725, 0.06297, 0.7105, 0.05145, 0.8931, 0.3931, 0.9183, 0.3625, 0.9183, 0.3625, 0.8931, 0.3931, 0.7105, 0.4485, 0.75, 0.4524, 0.75, 0.4524, 0.7105, 0.4485, 0.6725, 0.06297, 0.6375, 0.08168, 0.6375, 0.08168, 0.6725, 0.06297, 0.9183, 0.3625, 0.937, 0.3275, 0.937, 0.3275, 0.9183, 0.3625, 0.6375, 0.08168, 0.6069, 0.1069, 0.6069, 0.1069, 0.6375, 0.08168, 0.937, 0.3275, 0.9485, 0.2895, 0.9485, 0.2895, 0.937, 0.3275, 0.6069, 0.1069, 0.5817, 0.1375, 0.5817, 0.1375, 0.6069, 0.1069, 0.9485, 0.2895, 0.9524, 0.25, 0.9524, 0.25, 0.9485, 0.2895, 0.5817, 0.1375, 0.563, 0.1725, 0.563, 0.1725, 0.5817, 0.1375, 1.0, 0.5, 1.0, 0.5269, 0.9688, 0.5269, 0.9688, 0.5, 0.9688, 0.5, 0.9688, 0.5269, 0.9375, 0.5269, 0.9375, 0.5, 0.9375, 0.5, 0.9375, 0.5269, 0.9062, 0.5269, 0.9062, 0.5, 0.9062, 0.5, 0.9062, 0.5269, 0.875, 0.5269, 0.875, 0.5, 0.875, 0.5, 0.875, 0.5269, 0.8438, 0.5269, 0.8438, 0.5, 0.8438, 0.5, 0.8438, 0.5269, 0.8125, 0.5269, 0.8125, 0.5, 0.8125, 0.5, 0.8125, 0.5269, 0.7812, 0.5269, 0.7812, 0.5, 0.7812, 0.5, 0.7812, 0.5269, 0.75, 0.5269, 0.75, 0.5, 0.75, 0.5, 0.75, 0.5269, 0.7188, 0.5269, 0.7188, 0.5, 0.7188, 0.5, 0.7188, 0.5269, 0.6875, 0.5269, 0.6875, 0.5, 0.6875, 0.5, 0.6875, 0.5269, 0.6562, 0.5269, 0.6562, 0.5, 0.6562, 0.5, 0.6562, 0.5269, 0.625, 0.5269, 0.625, 0.5, 0.625, 0.5, 0.625, 0.5269, 0.5938, 0.5269, 0.5938, 0.5, 0.5938, 0.5, 0.5938, 0.5269, 0.5625, 0.5269, 0.5625, 0.5, 0.5625, 0.5, 0.5625, 0.5269, 0.5312, 0.5269, 0.5312, 0.5, 0.5312, 0.5, 0.5312, 0.5269, 0.5, 0.5269, 0.5, 0.5, 0.5, 0.5, 0.5, 0.5269, 0.4688, 0.5269, 0.4688, 0.5, 0.4688, 0.5, 0.4688, 0.5269, 0.4375, 0.5269, 0.4375, 0.5, 0.4375, 0.5, 0.4375, 0.5269, 0.4062, 0.5269, 0.4062, 0.5, 0.4062, 0.5, 0.4062, 0.5269, 0.375, 0.5269, 0.375, 0.5, 0.375, 0.5, 0.375, 0.5269, 0.3438, 0.5269, 0.3438, 0.5, 0.3438, 0.5, 0.3438, 0.5269, 0.3125, 0.5269, 0.3125, 0.5, 0.3125, 0.5, 0.3125, 0.5269, 0.2812, 0.5269, 0.2812, 0.5, 0.2812, 0.5, 0.2812, 0.5269, 0.25, 0.5269, 0.25, 0.5, 0.25, 0.5, 0.25, 0.5269, 0.2188, 0.5269, 0.2188, 0.5, 0.2188, 0.5, 0.2188, 0.5269, 0.1875, 0.5269, 0.1875, 0.5, 0.1875, 0.5, 0.1875, 0.5269, 0.1562, 0.5269, 0.1562, 0.5, 0.1562, 0.5, 0.1562, 0.5269, 0.125, 0.5269, 0.125, 0.5, 0.125, 0.5, 0.125, 0.5269, 0.09375, 0.5269, 0.09375, 0.5, 0.09375, 0.5, 0.09375, 0.5269, 0.0625, 0.5269, 0.0625, 0.5, 0.0625, 0.5, 0.0625, 0.5269, 0.03125, 0.5269, 0.03125, 0.5, 0.03125, 0.5, 0.03125, 0.5269, 0.0, 0.5269, 0.0, 0.5])
me_cylinder.update()

# ---- objects
ob_camera = bpy.data.objects.new('Camera', cam_camera)
ob_cube = bpy.data.objects.new('Cube', me_cube_001)
ob_cylinder = bpy.data.objects.new('Cylinder', me_cylinder)

# ---- transforms, parenting, visibility, modifiers, constraints
ob_camera.location = (7.359, -6.926, 4.958)
ob_camera.rotation_euler = (1.109, 0.0, 0.8149)
ob_camera.lock_rotations_4d = False
ob_camera.empty_display_type = 'ARROWS'
ob_camera.color = (0.0, 0.0, 0.0, 0.0)
ob_camera.display_type = 'WIRE'
ob_camera.lineart.crease_threshold = 0.0
ob_cube.location = (0.0, 0.0, 0.0)
ob_cylinder.location = (0.0, -0.9461, 0.0)
ob_cylinder.rotation_euler = (-1.571, 0.0, 0.0)
ob_cylinder.scale = (0.6213, 0.6213, 0.6213)

# ---- collection membership
col_collection.objects.link(ob_camera)
col_collection.objects.link(ob_cube)
col_collection.objects.link(ob_cylinder)

# ---- scene / render settings (as saved in the file)
scene.camera = ob_camera
scene.frame_start = 1; scene.frame_end = 250; scene.frame_set(1)
scene.render.engine = 'BLENDER_EEVEE_NEXT'
scene.cycles.sampling_pattern = 'TABULATED_SOBOL'
scene.cycles.use_light_tree = False
scene.view_settings.view_transform = 'Filmic'
bpy.context.view_layer.update()

# ---- added for rendering (the .blend has no usable light): sun
light_auto_sun = bpy.data.lights.new('AutoSun', 'SUN')
light_auto_sun.energy = 3.0
light_auto_sun.angle = 0.0523599
ob_auto_sun = bpy.data.objects.new('AutoSun', light_auto_sun)
scene.collection.objects.link(ob_auto_sun)
ob_auto_sun.rotation_euler = (0.872665, 0.174533, 0.523599)
bpy.context.view_layer.update()
